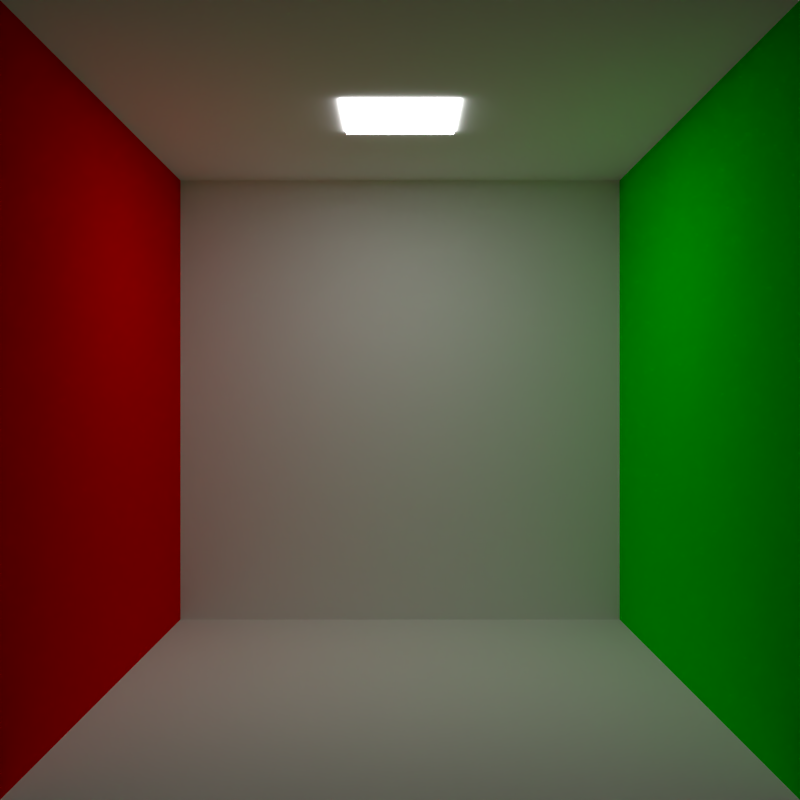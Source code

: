 # Source: cbox.blend  (saved by Blender 2.75.0; exported with 4.5.12 LTS)
import bpy
from mathutils import Matrix  # noqa: F401  (used for matrix-valued properties, if any)

bpy.ops.wm.read_factory_settings(use_empty=True)
scene = bpy.context.scene
scene.name = 'Scene'

# ---- collections
col_collection_1 = bpy.data.collections.new('Collection 1'); scene.collection.children.link(col_collection_1)

# ---- materials (node trees are filled in below, after node groups)
mat_emitter = bpy.data.materials.new('Emitter')
mat_emitter.alpha_threshold = 0.0
mat_emitter.roughness = 0.5
mat_white = bpy.data.materials.new('White')
mat_white.alpha_threshold = 0.0
mat_white.diffuse_color = (1.0, 1.0, 1.0, 1.0)
mat_white.roughness = 0.0
mat_white.specular_intensity = 0.0
mat_red = bpy.data.materials.new('Red')
mat_red.alpha_threshold = 0.0
mat_red.diffuse_color = (1.0, 0.0, 0.0, 1.0)
mat_red.roughness = 0.0
mat_red.specular_intensity = 0.0
mat_green = bpy.data.materials.new('Green')
mat_green.alpha_threshold = 0.0
mat_green.diffuse_color = (0.0, 1.0, 0.0, 1.0)
mat_green.roughness = 0.0
mat_green.specular_intensity = 0.0

# ---- material node trees
mat_emitter.use_nodes = True; mat_emitter.node_tree.nodes.clear()
_N = mat_emitter.node_tree.nodes; _L = mat_emitter.node_tree.links
n0 = _N.new('ShaderNodeOutputMaterial'); n0.name = 'Material Output'; n0.location = (300, 300)
n1 = _N.new('ShaderNodeEmission'); n1.name = 'Emission'; n1.location = (10, 300)
n1.inputs[0].default_value = (0.8, 0.8, 0.8, 1.0)
n1.inputs[1].default_value = 10.0
_L.new(n1.outputs[0], n0.inputs[0])
n0.is_active_output = True
mat_white.use_nodes = True; mat_white.node_tree.nodes.clear()
_N = mat_white.node_tree.nodes; _L = mat_white.node_tree.links
n0 = _N.new('ShaderNodeOutputMaterial'); n0.name = 'Material Output'; n0.location = (300, 300)
n1 = _N.new('ShaderNodeBsdfDiffuse'); n1.name = 'Diffuse BSDF'; n1.location = (10, 300)
n1.inputs[0].default_value = (1.0, 1.0, 1.0, 1.0)
_L.new(n1.outputs[0], n0.inputs[0])
n0.is_active_output = True
mat_red.use_nodes = True; mat_red.node_tree.nodes.clear()
_N = mat_red.node_tree.nodes; _L = mat_red.node_tree.links
n0 = _N.new('ShaderNodeOutputMaterial'); n0.name = 'Material Output'; n0.location = (300, 300)
n1 = _N.new('ShaderNodeBsdfDiffuse'); n1.name = 'Diffuse BSDF'; n1.location = (10, 300)
n1.inputs[0].default_value = (1.0, 0.0, 0.0, 1.0)
_L.new(n1.outputs[0], n0.inputs[0])
n0.is_active_output = True
mat_green.use_nodes = True; mat_green.node_tree.nodes.clear()
_N = mat_green.node_tree.nodes; _L = mat_green.node_tree.links
n0 = _N.new('ShaderNodeOutputMaterial'); n0.name = 'Material Output'; n0.location = (300, 300)
n1 = _N.new('ShaderNodeBsdfDiffuse'); n1.name = 'Diffuse BSDF'; n1.location = (10, 300)
n1.inputs[0].default_value = (0.0, 1.0, 0.0, 1.0)
_L.new(n1.outputs[0], n0.inputs[0])
n0.is_active_output = True

# ---- cameras
cam_camera = bpy.data.cameras.new('Camera')
cam_camera.clip_end = 100.0
cam_camera.lens = 38.63
cam_camera.sensor_width = 32.0
cam_camera.sensor_height = 18.0
cam_camera.display_size = 2.0
cam_camera.lens_unit = 'FOV'
cam_camera.dof.focus_distance = 0.0

# ---- meshes
me_plane = bpy.data.meshes.new('Plane')
me_plane.from_pydata([(-0.2, -0.2, -0.99), (0.2, -0.2, -0.99), (-0.2, 0.2, -0.99), (0.2, 0.2, -0.99)], [], [(0, 1, 3, 2)])
me_plane.materials.append(mat_emitter)
me_plane.use_remesh_preserve_volume = False
me_plane.use_remesh_preserve_attributes = False
me_plane.use_mirror_vertex_groups = False
me_plane.update()
me_cube = bpy.data.meshes.new('Cube')
me_cube.from_pydata([(-1.0, -1.0, -1.0), (-1.0, -1.0, 1.0), (-1.0, 1.0, -1.0), (-1.0, 1.0, 1.0), (1.0, -1.0, -1.0), (1.0, -1.0, 1.0), (1.0, 1.0, -1.0), (1.0, 1.0, 1.0)], [], [(1, 3, 2, 0), (3, 7, 6, 2), (7, 5, 4, 6), (0, 2, 6, 4), (5, 7, 3, 1)])
me_cube.polygons.foreach_set('material_index', [1, 0, 2, 0, 0])
me_cube.materials.append(mat_white)
me_cube.materials.append(mat_red)
me_cube.materials.append(mat_green)
me_cube.use_remesh_preserve_volume = False
me_cube.use_remesh_preserve_attributes = False
me_cube.use_mirror_vertex_groups = False
me_cube.update()

# ---- objects
ob_plane = bpy.data.objects.new('Plane', me_plane)
ob_cube = bpy.data.objects.new('Cube', me_cube)
ob_empty = bpy.data.objects.new('Empty', None)
ob_camera = bpy.data.objects.new('Camera', cam_camera)

# ---- transforms, parenting, visibility, modifiers, constraints
ob_plane.location = (0.0, 0.0, 0.0)
ob_plane.rotation_euler = (-0.0, 3.142, -0.0)
ob_plane.lineart.crease_threshold = 0.0
ob_cube.location = (0.0, 0.0, 0.0)
ob_cube.lineart.crease_threshold = 0.0
ob_empty.location = (0.0, 0.0, 0.0)
ob_empty.empty_display_type = 'SINGLE_ARROW'
ob_empty.empty_image_offset = (0.0, 0.0)
ob_empty.lineart.crease_threshold = 0.0
ob_camera.location = (0.0, -3.4, 0.0)
ob_camera.lineart.crease_threshold = 0.0
_c = ob_camera.constraints.new('TRACK_TO'); _c.name = 'AutoTrack'
_c.target = ob_empty

# ---- collection membership
col_collection_1.objects.link(ob_plane)
col_collection_1.objects.link(ob_cube)
col_collection_1.objects.link(ob_empty)
col_collection_1.objects.link(ob_camera)

# ---- scene / render settings (as saved in the file)
scene.camera = ob_camera
scene.frame_start = 1; scene.frame_end = 250; scene.frame_set(1)
scene.render.engine = 'CYCLES'
scene.render.resolution_x = 500
scene.render.resolution_y = 500
scene.render.dither_intensity = 0.0
scene.cycles.use_denoising = False
scene.cycles.samples = 1000
scene.cycles.sampling_pattern = 'TABULATED_SOBOL'
scene.cycles.light_sampling_threshold = 0.0
scene.cycles.use_adaptive_sampling = False
scene.cycles.use_light_tree = False
scene.cycles.blur_glossy = 0.0
scene.cycles.pixel_filter_type = 'GAUSSIAN'
scene.cycles.sample_clamp_indirect = 0.0
scene.view_settings.view_transform = 'Standard'
bpy.context.view_layer.update()
